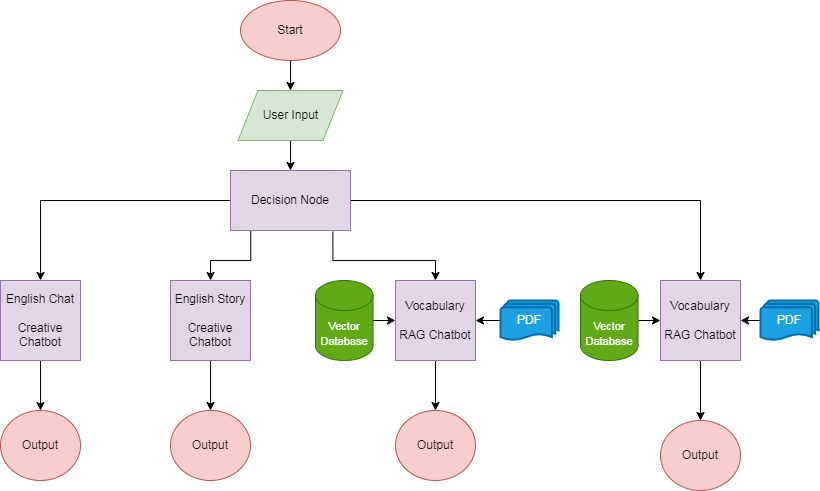

The diagram above was exported from draw.io. Its source (the exported page's mxGraphModel, read from the mxfile embedded in the PNG):
<mxGraphModel dx="1760" dy="888" grid="1" gridSize="10" guides="1" tooltips="1" connect="1" arrows="1" fold="1" page="1" pageScale="1" pageWidth="850" pageHeight="1100" math="0" shadow="0">
  <root>
    <mxCell id="0" />
    <mxCell id="1" parent="0" />
    <mxCell id="5vmLQPyrMGDDi5vIhbft-37" style="edgeStyle=orthogonalEdgeStyle;rounded=0;orthogonalLoop=1;jettySize=auto;html=1;entryX=0.5;entryY=0;entryDx=0;entryDy=0;" edge="1" parent="1" source="5vmLQPyrMGDDi5vIhbft-1" target="5vmLQPyrMGDDi5vIhbft-2">
      <mxGeometry relative="1" as="geometry" />
    </mxCell>
    <mxCell id="5vmLQPyrMGDDi5vIhbft-1" value="Start" style="ellipse;whiteSpace=wrap;html=1;fillColor=#f8cecc;strokeColor=#b85450;" vertex="1" parent="1">
      <mxGeometry x="570" y="60" width="100" height="60" as="geometry" />
    </mxCell>
    <mxCell id="5vmLQPyrMGDDi5vIhbft-38" style="edgeStyle=orthogonalEdgeStyle;rounded=0;orthogonalLoop=1;jettySize=auto;html=1;entryX=0.5;entryY=0;entryDx=0;entryDy=0;" edge="1" parent="1" source="5vmLQPyrMGDDi5vIhbft-2" target="5vmLQPyrMGDDi5vIhbft-3">
      <mxGeometry relative="1" as="geometry" />
    </mxCell>
    <mxCell id="5vmLQPyrMGDDi5vIhbft-2" value="User Input" style="shape=parallelogram;perimeter=parallelogramPerimeter;whiteSpace=wrap;html=1;fixedSize=1;fillColor=#d5e8d4;strokeColor=#82b366;" vertex="1" parent="1">
      <mxGeometry x="567.5" y="150" width="105" height="50" as="geometry" />
    </mxCell>
    <mxCell id="5vmLQPyrMGDDi5vIhbft-24" style="edgeStyle=orthogonalEdgeStyle;rounded=0;orthogonalLoop=1;jettySize=auto;html=1;" edge="1" parent="1" source="5vmLQPyrMGDDi5vIhbft-3" target="5vmLQPyrMGDDi5vIhbft-9">
      <mxGeometry relative="1" as="geometry" />
    </mxCell>
    <mxCell id="5vmLQPyrMGDDi5vIhbft-25" style="edgeStyle=orthogonalEdgeStyle;rounded=0;orthogonalLoop=1;jettySize=auto;html=1;exitX=0.169;exitY=0.998;exitDx=0;exitDy=0;exitPerimeter=0;" edge="1" parent="1" source="5vmLQPyrMGDDi5vIhbft-3" target="5vmLQPyrMGDDi5vIhbft-8">
      <mxGeometry relative="1" as="geometry">
        <Array as="points">
          <mxPoint x="580" y="320" />
          <mxPoint x="540" y="320" />
        </Array>
      </mxGeometry>
    </mxCell>
    <mxCell id="5vmLQPyrMGDDi5vIhbft-26" style="edgeStyle=orthogonalEdgeStyle;rounded=0;orthogonalLoop=1;jettySize=auto;html=1;exitX=0.853;exitY=1.021;exitDx=0;exitDy=0;exitPerimeter=0;" edge="1" parent="1" source="5vmLQPyrMGDDi5vIhbft-3" target="5vmLQPyrMGDDi5vIhbft-6">
      <mxGeometry relative="1" as="geometry">
        <Array as="points">
          <mxPoint x="662" y="320" />
          <mxPoint x="765" y="320" />
        </Array>
      </mxGeometry>
    </mxCell>
    <mxCell id="5vmLQPyrMGDDi5vIhbft-27" style="edgeStyle=orthogonalEdgeStyle;rounded=0;orthogonalLoop=1;jettySize=auto;html=1;entryX=0.5;entryY=0;entryDx=0;entryDy=0;" edge="1" parent="1" source="5vmLQPyrMGDDi5vIhbft-3" target="5vmLQPyrMGDDi5vIhbft-5">
      <mxGeometry relative="1" as="geometry" />
    </mxCell>
    <mxCell id="5vmLQPyrMGDDi5vIhbft-3" value="Decision Node" style="rounded=0;whiteSpace=wrap;html=1;fillColor=#e1d5e7;strokeColor=#9673a6;" vertex="1" parent="1">
      <mxGeometry x="560" y="230" width="120" height="60" as="geometry" />
    </mxCell>
    <mxCell id="5vmLQPyrMGDDi5vIhbft-34" style="edgeStyle=orthogonalEdgeStyle;rounded=0;orthogonalLoop=1;jettySize=auto;html=1;exitX=0.5;exitY=1;exitDx=0;exitDy=0;entryX=0.5;entryY=0;entryDx=0;entryDy=0;" edge="1" parent="1" source="5vmLQPyrMGDDi5vIhbft-5" target="5vmLQPyrMGDDi5vIhbft-10">
      <mxGeometry relative="1" as="geometry" />
    </mxCell>
    <mxCell id="5vmLQPyrMGDDi5vIhbft-5" value="Vocabulary&lt;div&gt;&lt;br&gt;&lt;/div&gt;&lt;div&gt;RAG Chatbot&lt;/div&gt;" style="whiteSpace=wrap;html=1;aspect=fixed;fillColor=#e1d5e7;strokeColor=#9673a6;" vertex="1" parent="1">
      <mxGeometry x="990" y="340" width="80" height="80" as="geometry" />
    </mxCell>
    <mxCell id="5vmLQPyrMGDDi5vIhbft-33" style="edgeStyle=orthogonalEdgeStyle;rounded=0;orthogonalLoop=1;jettySize=auto;html=1;exitX=0.5;exitY=1;exitDx=0;exitDy=0;entryX=0.5;entryY=0;entryDx=0;entryDy=0;" edge="1" parent="1" source="5vmLQPyrMGDDi5vIhbft-6" target="5vmLQPyrMGDDi5vIhbft-11">
      <mxGeometry relative="1" as="geometry" />
    </mxCell>
    <mxCell id="5vmLQPyrMGDDi5vIhbft-6" value="Vocabulary&lt;div&gt;&lt;br&gt;&lt;/div&gt;&lt;div&gt;RAG Chatbot&lt;/div&gt;" style="whiteSpace=wrap;html=1;aspect=fixed;fillColor=#e1d5e7;strokeColor=#9673a6;" vertex="1" parent="1">
      <mxGeometry x="725" y="340" width="80" height="80" as="geometry" />
    </mxCell>
    <mxCell id="5vmLQPyrMGDDi5vIhbft-36" style="edgeStyle=orthogonalEdgeStyle;rounded=0;orthogonalLoop=1;jettySize=auto;html=1;exitX=0.5;exitY=1;exitDx=0;exitDy=0;entryX=0.5;entryY=0;entryDx=0;entryDy=0;" edge="1" parent="1" source="5vmLQPyrMGDDi5vIhbft-8" target="5vmLQPyrMGDDi5vIhbft-12">
      <mxGeometry relative="1" as="geometry" />
    </mxCell>
    <mxCell id="5vmLQPyrMGDDi5vIhbft-8" value="English Story&lt;div&gt;&lt;br&gt;&lt;/div&gt;&lt;div&gt;Creative Chatbot&lt;br&gt;&lt;/div&gt;" style="whiteSpace=wrap;html=1;aspect=fixed;fillColor=#e1d5e7;strokeColor=#9673a6;" vertex="1" parent="1">
      <mxGeometry x="500" y="340" width="80" height="80" as="geometry" />
    </mxCell>
    <mxCell id="5vmLQPyrMGDDi5vIhbft-35" style="edgeStyle=orthogonalEdgeStyle;rounded=0;orthogonalLoop=1;jettySize=auto;html=1;exitX=0.5;exitY=1;exitDx=0;exitDy=0;entryX=0.5;entryY=0;entryDx=0;entryDy=0;" edge="1" parent="1" source="5vmLQPyrMGDDi5vIhbft-9" target="5vmLQPyrMGDDi5vIhbft-13">
      <mxGeometry relative="1" as="geometry" />
    </mxCell>
    <mxCell id="5vmLQPyrMGDDi5vIhbft-9" value="English&amp;nbsp;&lt;span style=&quot;background-color: initial;&quot;&gt;Chat&lt;/span&gt;&lt;div&gt;&lt;br&gt;&lt;/div&gt;&lt;div&gt;Creative Chatbot&lt;/div&gt;" style="whiteSpace=wrap;html=1;aspect=fixed;fillColor=#e1d5e7;strokeColor=#9673a6;" vertex="1" parent="1">
      <mxGeometry x="330" y="340" width="80" height="80" as="geometry" />
    </mxCell>
    <mxCell id="5vmLQPyrMGDDi5vIhbft-10" value="Output" style="ellipse;whiteSpace=wrap;html=1;fillColor=#f8cecc;strokeColor=#b85450;" vertex="1" parent="1">
      <mxGeometry x="990" y="480" width="80" height="70" as="geometry" />
    </mxCell>
    <mxCell id="5vmLQPyrMGDDi5vIhbft-11" value="Output" style="ellipse;whiteSpace=wrap;html=1;fillColor=#f8cecc;strokeColor=#b85450;" vertex="1" parent="1">
      <mxGeometry x="725" y="470" width="80" height="70" as="geometry" />
    </mxCell>
    <mxCell id="5vmLQPyrMGDDi5vIhbft-12" value="Output" style="ellipse;whiteSpace=wrap;html=1;fillColor=#f8cecc;strokeColor=#b85450;" vertex="1" parent="1">
      <mxGeometry x="500" y="470" width="80" height="70" as="geometry" />
    </mxCell>
    <mxCell id="5vmLQPyrMGDDi5vIhbft-13" value="Output" style="ellipse;whiteSpace=wrap;html=1;fillColor=#f8cecc;strokeColor=#b85450;" vertex="1" parent="1">
      <mxGeometry x="330" y="470" width="80" height="70" as="geometry" />
    </mxCell>
    <mxCell id="5vmLQPyrMGDDi5vIhbft-32" style="edgeStyle=orthogonalEdgeStyle;rounded=0;orthogonalLoop=1;jettySize=auto;html=1;" edge="1" parent="1" source="5vmLQPyrMGDDi5vIhbft-16" target="5vmLQPyrMGDDi5vIhbft-6">
      <mxGeometry relative="1" as="geometry" />
    </mxCell>
    <mxCell id="5vmLQPyrMGDDi5vIhbft-16" value="&lt;font style=&quot;font-size: 11px;&quot;&gt;Vector Database&lt;/font&gt;" style="shape=cylinder3;whiteSpace=wrap;html=1;boundedLbl=1;backgroundOutline=1;size=15;fillColor=#60a917;strokeColor=#2D7600;fontColor=#ffffff;" vertex="1" parent="1">
      <mxGeometry x="645" y="340" width="57.5" height="80" as="geometry" />
    </mxCell>
    <mxCell id="5vmLQPyrMGDDi5vIhbft-31" style="edgeStyle=orthogonalEdgeStyle;rounded=0;orthogonalLoop=1;jettySize=auto;html=1;exitX=1;exitY=0.5;exitDx=0;exitDy=0;exitPerimeter=0;entryX=0;entryY=0.5;entryDx=0;entryDy=0;" edge="1" parent="1" source="5vmLQPyrMGDDi5vIhbft-17" target="5vmLQPyrMGDDi5vIhbft-5">
      <mxGeometry relative="1" as="geometry" />
    </mxCell>
    <mxCell id="5vmLQPyrMGDDi5vIhbft-17" value="&lt;font style=&quot;font-size: 11px;&quot;&gt;Vector Database&lt;/font&gt;" style="shape=cylinder3;whiteSpace=wrap;html=1;boundedLbl=1;backgroundOutline=1;size=15;fillColor=#60a917;strokeColor=#2D7600;fontColor=#ffffff;" vertex="1" parent="1">
      <mxGeometry x="910" y="340" width="57.5" height="80" as="geometry" />
    </mxCell>
    <mxCell id="5vmLQPyrMGDDi5vIhbft-29" style="edgeStyle=orthogonalEdgeStyle;rounded=0;orthogonalLoop=1;jettySize=auto;html=1;" edge="1" parent="1" source="5vmLQPyrMGDDi5vIhbft-19" target="5vmLQPyrMGDDi5vIhbft-6">
      <mxGeometry relative="1" as="geometry" />
    </mxCell>
    <mxCell id="5vmLQPyrMGDDi5vIhbft-19" value="PDF" style="strokeWidth=2;html=1;shape=mxgraph.flowchart.multi-document;whiteSpace=wrap;fillColor=#1ba1e2;fontColor=#ffffff;strokeColor=#006EAF;" vertex="1" parent="1">
      <mxGeometry x="830" y="360" width="58" height="40" as="geometry" />
    </mxCell>
    <mxCell id="5vmLQPyrMGDDi5vIhbft-30" style="edgeStyle=orthogonalEdgeStyle;rounded=0;orthogonalLoop=1;jettySize=auto;html=1;exitX=0;exitY=0.5;exitDx=0;exitDy=0;exitPerimeter=0;entryX=1;entryY=0.5;entryDx=0;entryDy=0;" edge="1" parent="1" source="5vmLQPyrMGDDi5vIhbft-22" target="5vmLQPyrMGDDi5vIhbft-5">
      <mxGeometry relative="1" as="geometry" />
    </mxCell>
    <mxCell id="5vmLQPyrMGDDi5vIhbft-22" value="PDF" style="strokeWidth=2;html=1;shape=mxgraph.flowchart.multi-document;whiteSpace=wrap;fillColor=#1ba1e2;fontColor=#ffffff;strokeColor=#006EAF;" vertex="1" parent="1">
      <mxGeometry x="1090" y="360" width="58" height="40" as="geometry" />
    </mxCell>
  </root>
</mxGraphModel>